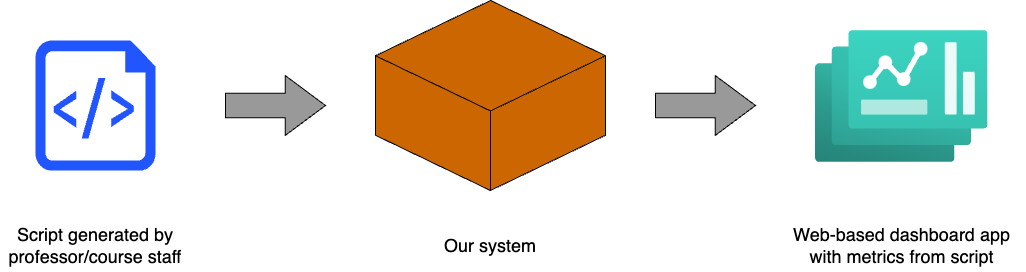

The diagram above was exported from draw.io. Its source (the exported page's mxGraphModel, read from the mxfile embedded in the PNG):
<mxGraphModel dx="2696" dy="811" grid="1" gridSize="10" guides="1" tooltips="1" connect="1" arrows="1" fold="1" page="0" pageScale="1" pageWidth="827" pageHeight="3000" math="0" shadow="0">
  <root>
    <mxCell id="0" />
    <mxCell id="1" parent="0" />
    <mxCell id="2" value="" style="verticalLabelPosition=bottom;html=1;verticalAlign=top;align=center;strokeColor=none;fillColor=#2155FF;shape=mxgraph.azure.script_file;pointerEvents=1;" vertex="1" parent="1">
      <mxGeometry x="-510" y="390" width="120" height="130" as="geometry" />
    </mxCell>
    <mxCell id="3" value="" style="shape=singleArrow;whiteSpace=wrap;html=1;fillColor=#999999;arrowWidth=0.40869423686593975;arrowSize=0.4033695917544145;" vertex="1" parent="1">
      <mxGeometry x="-320" y="425" width="100" height="60" as="geometry" />
    </mxCell>
    <mxCell id="4" value="" style="html=1;whiteSpace=wrap;shape=isoCube2;backgroundOutline=1;isoAngle=15;fillColor=#CC6600;" vertex="1" parent="1">
      <mxGeometry x="-170" y="350" width="230" height="190" as="geometry" />
    </mxCell>
    <mxCell id="5" value="" style="shape=singleArrow;whiteSpace=wrap;html=1;fillColor=#999999;arrowWidth=0.40869423686593975;arrowSize=0.4033695917544145;" vertex="1" parent="1">
      <mxGeometry x="110" y="425" width="100" height="60" as="geometry" />
    </mxCell>
    <mxCell id="7" value="" style="aspect=fixed;html=1;points=[];align=center;image;fontSize=12;image=img/lib/azure2/other/Dashboard_Hub.svg;fillColor=#F2F2F2;" vertex="1" parent="1">
      <mxGeometry x="270" y="380" width="172.62" height="132" as="geometry" />
    </mxCell>
    <mxCell id="8" value="&lt;font style=&quot;font-size: 18px;&quot;&gt;Script generated by&lt;br&gt;professor/course staff&lt;/font&gt;" style="text;strokeColor=none;align=center;fillColor=none;html=1;verticalAlign=middle;whiteSpace=wrap;rounded=0;" vertex="1" parent="1">
      <mxGeometry x="-545" y="570" width="190" height="50" as="geometry" />
    </mxCell>
    <mxCell id="9" value="&lt;span style=&quot;font-size: 18px;&quot;&gt;Our system&lt;/span&gt;" style="text;strokeColor=none;align=center;fillColor=none;html=1;verticalAlign=middle;whiteSpace=wrap;rounded=0;" vertex="1" parent="1">
      <mxGeometry x="-150" y="570" width="190" height="50" as="geometry" />
    </mxCell>
    <mxCell id="10" value="&lt;span style=&quot;font-size: 18px;&quot;&gt;Web-based dashboard app with metrics from script&lt;/span&gt;" style="text;strokeColor=none;align=center;fillColor=none;html=1;verticalAlign=middle;whiteSpace=wrap;rounded=0;" vertex="1" parent="1">
      <mxGeometry x="232.62" y="570" width="247.38" height="50" as="geometry" />
    </mxCell>
  </root>
</mxGraphModel>